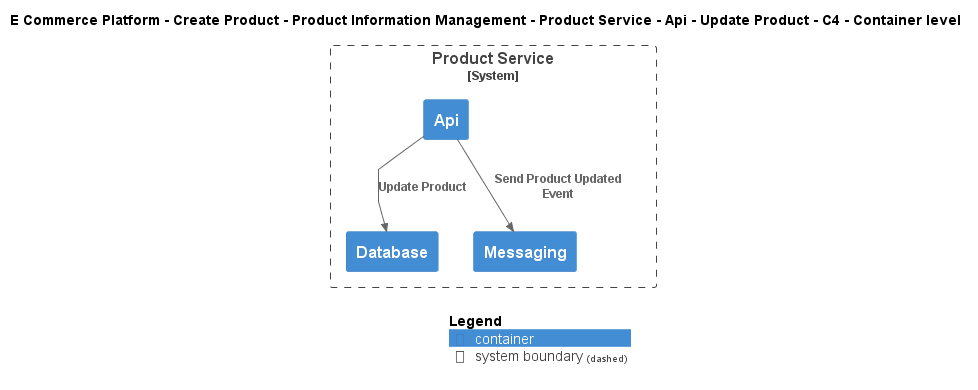

The diagram above was rendered by PlantUML. Its source (embedded in the PNG):
@startuml
!include ..\..\..\..\..\..\..\..\..\.c4s\C4_Container.puml

AddElementTag("c4interflow:lifecycle:new", $bgColor=green, $fontColor=#ffffff, $borderColor=green, $shadowing="False")
AddElementTag("c4interflow:lifecycle:changed", $bgColor=orange, $fontColor=#ffffff, $borderColor=orange, $shadowing="False")
AddElementTag("c4interflow:lifecycle:removed", $bgColor=red, $fontColor=#ffffff, $borderColor=red, $shadowing="False")

AddRelTag("c4interflow:lifecycle:new", $textColor=green, $lineColor=green)
AddRelTag("c4interflow:lifecycle:changed", $textColor=orange, $lineColor=orange)
AddRelTag("c4interflow:lifecycle:removed", $textColor=red, $lineColor=red)

SHOW_PERSON_PORTRAIT()
LAYOUT_TOP_DOWN()

skinparam linetype polyline

title E Commerce Platform - Create Product - Product Information Management - Product Service - Api - Update Product - C4 - Container level


System_Boundary(ECommercePlatform.CreateProduct.ProductInformationManagement.SoftwareSystems.ProductService, "Product Service") {
    Container(ECommercePlatform.CreateProduct.ProductInformationManagement.SoftwareSystems.ProductService.Containers.Api, "Api", "", "")
    Container(ECommercePlatform.CreateProduct.ProductInformationManagement.SoftwareSystems.ProductService.Containers.Database, "Database", "", "")
    Container(ECommercePlatform.CreateProduct.ProductInformationManagement.SoftwareSystems.ProductService.Containers.Messaging, "Messaging", "", "")
}

Rel(ECommercePlatform.CreateProduct.ProductInformationManagement.SoftwareSystems.ProductService.Containers.Api, ECommercePlatform.CreateProduct.ProductInformationManagement.SoftwareSystems.ProductService.Containers.Database, "Update Product")
Rel(ECommercePlatform.CreateProduct.ProductInformationManagement.SoftwareSystems.ProductService.Containers.Api, ECommercePlatform.CreateProduct.ProductInformationManagement.SoftwareSystems.ProductService.Containers.Messaging, "Send Product Updated Event")


SHOW_LEGEND()
@enduml